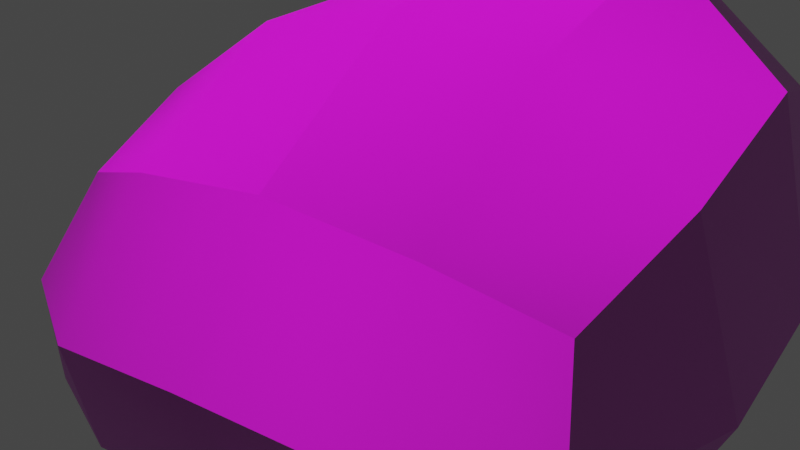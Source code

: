 # Source: rock4.blend  (saved by Blender 3.4.6; exported with 4.5.12 LTS)
import bpy
from mathutils import Matrix  # noqa: F401  (used for matrix-valued properties, if any)

bpy.ops.wm.read_factory_settings(use_empty=True)
scene = bpy.context.scene
scene.name = 'Scene'

# ---- collections
col_collection = bpy.data.collections.new('Collection'); scene.collection.children.link(col_collection)

# ---- images (referenced by path relative to the original .blend; pixels are not part of the script)
import os
ASSET_DIR = os.environ.get("B2B_ASSET_DIR", "")  # directory of the original .blend (textures are referenced by path, not embedded)
HERE = os.path.dirname(os.path.abspath(__file__))  # packed textures are extracted next to this script under _unpacked/

def load_image(name, relpath, width, height, colorspace="sRGB"):
    """Load a texture the original file referenced (path relative to the .blend, or extracted next to this script)."""
    p = next((c for c in (os.path.join(HERE, relpath), os.path.join(ASSET_DIR, relpath)) if relpath and os.path.exists(c)), "")
    if p:
        img = bpy.data.images.load(p, check_existing=True)
        img.name = name
    else:  # same state as the original file: an image datablock whose file is absent (Cycles renders it pink)
        img = bpy.data.images.new(name, width, height)
        img.source = "FILE"
        img.filepath = "//" + (relpath or name)
    img.colorspace_settings.name = colorspace
    return img
img_texture9_png = load_image('texture9.png', 'texture9.png', 1024, 1024, 'sRGB')
img_20230224_165514_jpg = load_image('20230224_165514.jpg', '20230224_165514.jpg', 1024, 1024, 'sRGB')

# ---- materials (node trees are filled in below, after node groups)
mat_material = bpy.data.materials.new('Material')
mat_material.alpha_threshold = 0.0
mat_material.use_transparent_shadow = False
mat_material.roughness = 0.5
mat_material.line_color = (0.0, 0.0, 0.0, 1.0)

# ---- node groups
ng_auto_smooth = bpy.data.node_groups.new('Auto Smooth', 'GeometryNodeTree')
_s = ng_auto_smooth.interface.new_socket(name='Geometry', in_out='OUTPUT', socket_type='NodeSocketGeometry')
_s = ng_auto_smooth.interface.new_socket(name='Geometry', in_out='INPUT', socket_type='NodeSocketGeometry')
_s = ng_auto_smooth.interface.new_socket(name='Angle', in_out='INPUT', socket_type='NodeSocketFloat')
_s.subtype = 'ANGLE'
_s.min_value = 0.0
_s.max_value = 3.142
ng_auto_smooth.is_modifier = True
_N = ng_auto_smooth.nodes; _L = ng_auto_smooth.links
n0 = _N.new('NodeGroupOutput'); n0.name = 'Group Output'; n0.location = (480, -100)
n1 = _N.new('NodeGroupInput'); n1.name = 'Group Input'; n1.location = (-420, -300)
n2 = _N.new('NodeGroupInput'); n2.name = 'Group Input.001'; n2.location = (-60, -100)
n3 = _N.new('GeometryNodeSetShadeSmooth'); n3.name = 'Set Shade Smooth'; n3.location = (120, -100)
n3.domain = 'EDGE'
n4 = _N.new('GeometryNodeSetShadeSmooth'); n4.name = 'Set Shade Smooth.001'; n4.location = (300, -100)
n5 = _N.new('GeometryNodeInputMeshEdgeAngle'); n5.name = 'Edge Angle'; n5.location = (-420, -220)
n6 = _N.new('GeometryNodeInputEdgeSmooth'); n6.name = 'Is Edge Smooth'; n6.location = (-60, -160)
n7 = _N.new('GeometryNodeInputShadeSmooth'); n7.name = 'Is Face Smooth'; n7.location = (-240, -340)
n8 = _N.new('FunctionNodeBooleanMath'); n8.name = 'Boolean Math'; n8.location = (-60, -220)
n9 = _N.new('FunctionNodeCompare'); n9.name = 'Compare'; n9.location = (-240, -180)
n9.operation = 'LESS_EQUAL'
_L.new(n5.outputs[0], n9.inputs[0])
_L.new(n4.outputs[0], n0.inputs[0])
_L.new(n1.outputs[1], n9.inputs[1])
_L.new(n9.outputs[0], n8.inputs[0])
_L.new(n7.outputs[0], n8.inputs[1])
_L.new(n2.outputs[0], n3.inputs[0])
_L.new(n6.outputs[0], n3.inputs[1])
_L.new(n3.outputs[0], n4.inputs[0])
_L.new(n8.outputs[0], n3.inputs[2])
n0.is_active_output = True

# ---- material node trees
mat_material.use_nodes = True; mat_material.node_tree.nodes.clear()
_N = mat_material.node_tree.nodes; _L = mat_material.node_tree.links
n0 = _N.new('ShaderNodeBsdfPrincipled'); n0.name = 'Principled BSDF'; n0.location = (65, 137)
n0.distribution = 'GGX'
n0.subsurface_method = 'RANDOM_WALK_SKIN'
n0.inputs[2].default_value = 1.0
n0.inputs[3].default_value = 1.45
n0.inputs[12].default_value = 1.0
n0.inputs[27].default_value = (0.0, 0.0, 0.0, 1.0)
n0.inputs[28].default_value = 1.0
n1 = _N.new('ShaderNodeOutputMaterial'); n1.name = 'Material Output'; n1.location = (355, 137)
n2 = _N.new('ShaderNodeNormalMap'); n2.name = 'Normal Map'; n2.location = (-192, -278)
n2.inputs[0].default_value = 1.4
n3 = _N.new('ShaderNodeTexImage'); n3.name = 'Image Texture.001'; n3.location = (-529, -203)
n3.image = img_texture9_png
n4 = _N.new('ShaderNodeTexImage'); n4.name = 'Image Texture'; n4.location = (-285, 139)
n4.image = img_20230224_165514_jpg
_L.new(n0.outputs[0], n1.inputs[0])
_L.new(n4.outputs[0], n0.inputs[0])
_L.new(n3.outputs[0], n2.inputs[1])
_L.new(n2.outputs[0], n0.inputs[5])
n1.is_active_output = True

# ---- world
world_world = bpy.data.worlds.new('World'); scene.world = world_world
world_world.use_nodes = True; world_world.node_tree.nodes.clear()
_N = world_world.node_tree.nodes; _L = world_world.node_tree.links
n0 = _N.new('ShaderNodeOutputWorld'); n0.name = 'World Output'; n0.location = (300, 300)
n1 = _N.new('ShaderNodeBackground'); n1.name = 'Background'; n1.location = (10, 300)
n1.inputs[0].default_value = (0.05088, 0.05088, 0.05088, 1.0)
_L.new(n1.outputs[0], n0.inputs[0])
n0.is_active_output = True
world_world.color = (0.05088, 0.05088, 0.05088)
world_world.use_sun_shadow = False
world_world.sun_shadow_jitter_overblur = 0.0

# ---- meshes
me_cube = bpy.data.meshes.new('Cube')
me_cube.from_pydata([(1.536, 0.1299, 1.727), (1.636, 0.371, -1.057), (1.705, -1.082, 0.2131), (1.627, -1.616, -1.0), (0.139, 0.8086, 1.866), (-0.9228, 0.7328, -1.126), (-0.07347, -1.312, 0.5741), (-0.5754, -1.819, -0.8072), (1.081, 1.284, -0.501), (0.1921, 1.284, -0.501), (1.081, 1.284, 0.3878), (0.1921, 1.284, 0.3878), (-2.765, 0.7328, -1.822), (-2.418, -1.819, -1.503), (-1.916, -1.312, -0.1222), (-1.703, 0.8086, 1.169)], [], [(0, 4, 6, 2), (3, 2, 6, 7), (6, 4, 15, 14), (5, 1, 3, 7), (1, 0, 2, 3), (0, 1, 8, 10), (9, 11, 10, 8), (5, 4, 11, 9), (1, 5, 9, 8), (4, 0, 10, 11), (13, 14, 15, 12), (4, 5, 12, 15), (7, 6, 14, 13), (5, 7, 13, 12)])
me_cube.polygons.foreach_set('use_smooth', [True] * 14)
_uv = me_cube.uv_layers.new(name='UVMap')
_uv.uv.foreach_set('vector', [0.6593, 0.5301, 0.5187, 0.6819, 0.4973, 0.2075, 0.6763, 0.259, 0.6684, 0.294, 0.6763, 0.5654, 0.4973, 0.6461, 0.4467, 0.3371, 0.4973, 0.2075, 0.5187, 0.6819, 0.3332, 0.6819, 0.3118, 0.2075, 0.4118, 0.665, 0.6694, 0.5841, 0.6684, 0.1397, 0.4467, 0.09415, 0.5378, 0.2813, 0.5136, 0.904, 0.3916, 0.5654, 0.3378, 0.294, 0.5136, 0.904, 0.5378, 0.2813, 0.6298, 0.4056, 0.6298, 0.6044, 0.524, 0.4056, 0.524, 0.6044, 0.6135, 0.6044, 0.6135, 0.4056, 0.4118, 0.2658, 0.5187, 0.935, 0.524, 0.6044, 0.524, 0.4056, 0.6694, 0.5841, 0.4118, 0.665, 0.524, 0.7883, 0.6135, 0.7883, 0.5187, 0.935, 0.6593, 0.904, 0.6135, 0.6044, 0.524, 0.6044, 0.3174, 0.1814, 0.3684, 0.4904, 0.5819, 0.7792, 0.5742, 0.1101, 0.5187, 0.935, 0.4118, 0.2658, 0.2263, 0.1101, 0.3332, 0.7792, 0.4467, 0.3371, 0.4973, 0.6461, 0.3118, 0.4904, 0.2613, 0.1814, 0.4118, 0.665, 0.4467, 0.09415, 0.2613, 0.09415, 0.2263, 0.665])
me_cube.materials.append(mat_material)
me_cube.use_mirror_vertex_groups = False
me_cube.update()

# ---- objects
ob_cube = bpy.data.objects.new('Cube', me_cube)

# ---- transforms, parenting, visibility, modifiers, constraints
ob_cube.location = (0.03473, 0.06642, -0.02383)
ob_cube.lock_rotations_4d = False
ob_cube.empty_display_type = 'ARROWS'
ob_cube.lineart.crease_threshold = 0.0
_m = ob_cube.modifiers.new('Subdivision', 'SUBSURF')
_m.levels = 4
_m.render_levels = 1
_m = ob_cube.modifiers.new('Displace', 'DISPLACE')
_m = ob_cube.modifiers.new('Auto Smooth', 'NODES')
_m.node_group = ng_auto_smooth
_gi = [s.identifier for s in ng_auto_smooth.interface.items_tree if s.item_type == 'SOCKET' and s.in_out == 'INPUT']
_m[_gi[1]] = 0.5236  # Angle

# ---- collection membership
col_collection.objects.link(ob_cube)

# ---- scene / render settings (as saved in the file)
scene.frame_start = 1; scene.frame_end = 250; scene.frame_set(1)
scene.render.engine = 'BLENDER_EEVEE_NEXT'
scene.cycles.sampling_pattern = 'TABULATED_SOBOL'
scene.cycles.use_light_tree = False
scene.view_settings.view_transform = 'Filmic'
bpy.context.view_layer.update()

# ---- added for rendering (the .blend has no active camera and no usable light): camera, sun
cam_auto = bpy.data.cameras.new('AutoCamera')
cam_auto.lens = 50.0
cam_auto.sensor_width = 36.0
cam_auto.clip_end = 1000.0
ob_auto_camera = bpy.data.objects.new('AutoCamera', cam_auto)
scene.collection.objects.link(ob_auto_camera)
ob_auto_camera.location = (3.42063, -4.55462, 2.97796)
ob_auto_camera.rotation_euler = (1.09748, -7.21219e-08, 0.694738)
scene.camera = ob_auto_camera
light_auto_sun = bpy.data.lights.new('AutoSun', 'SUN')
light_auto_sun.energy = 3.0
light_auto_sun.angle = 0.0523599
ob_auto_sun = bpy.data.objects.new('AutoSun', light_auto_sun)
scene.collection.objects.link(ob_auto_sun)
ob_auto_sun.rotation_euler = (0.872665, 0.174533, 0.523599)
bpy.context.view_layer.update()

